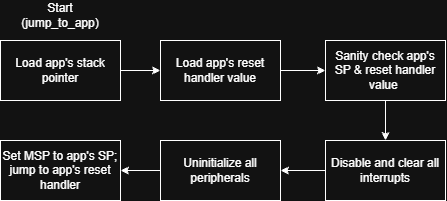

The diagram above was exported from draw.io. Its source (the exported page's mxGraphModel, read from the mxfile embedded in the PNG):
<mxGraphModel dx="1030" dy="519" grid="1" gridSize="10" guides="1" tooltips="1" connect="1" arrows="1" fold="1" page="1" pageScale="1" pageWidth="850" pageHeight="1100" math="0" shadow="0">
  <root>
    <mxCell id="0" />
    <mxCell id="1" parent="0" />
    <mxCell id="Djm-JyW6T5EAXRuHNICf-1" parent="1" style="text;html=1;whiteSpace=wrap;strokeColor=none;fillColor=none;align=center;verticalAlign=middle;rounded=0;" value="Start (jump_to_app)" vertex="1">
      <mxGeometry height="30" width="60" x="70" y="40" as="geometry" />
    </mxCell>
    <mxCell id="Djm-JyW6T5EAXRuHNICf-2" parent="1" style="rounded=0;whiteSpace=wrap;html=1;" value="Load app's stack pointer" vertex="1">
      <mxGeometry height="60" width="120" x="40" y="80" as="geometry" />
    </mxCell>
    <mxCell id="Djm-JyW6T5EAXRuHNICf-4" edge="1" parent="1" source="Djm-JyW6T5EAXRuHNICf-2" style="endArrow=classic;html=1;rounded=0;defaultLabelBackgroundColor=page;labelPadding=0 4;exitX=1;exitY=0.5;exitDx=0;exitDy=0;" target="Djm-JyW6T5EAXRuHNICf-5" value="">
      <mxGeometry height="50" relative="1" width="50" as="geometry">
        <mxPoint x="400" y="300" as="sourcePoint" />
        <mxPoint x="250" y="110" as="targetPoint" />
      </mxGeometry>
    </mxCell>
    <mxCell id="Djm-JyW6T5EAXRuHNICf-5" parent="1" style="rounded=0;whiteSpace=wrap;html=1;" value="Load app's reset handler value" vertex="1">
      <mxGeometry height="60" width="120" x="200" y="80" as="geometry" />
    </mxCell>
    <mxCell id="Djm-JyW6T5EAXRuHNICf-6" edge="1" parent="1" source="Djm-JyW6T5EAXRuHNICf-5" style="endArrow=classic;html=1;rounded=0;defaultLabelBackgroundColor=page;labelPadding=0 4;exitX=1;exitY=0.5;exitDx=0;exitDy=0;" target="Djm-JyW6T5EAXRuHNICf-7" value="">
      <mxGeometry height="50" relative="1" width="50" as="geometry">
        <mxPoint x="400" y="290" as="sourcePoint" />
        <mxPoint x="400" y="110" as="targetPoint" />
      </mxGeometry>
    </mxCell>
    <mxCell id="Djm-JyW6T5EAXRuHNICf-7" parent="1" style="rounded=0;whiteSpace=wrap;html=1;" value="Sanity check app's SP &amp;amp; reset handler value&amp;nbsp;" vertex="1">
      <mxGeometry height="60" width="120" x="365" y="80" as="geometry" />
    </mxCell>
    <mxCell id="Djm-JyW6T5EAXRuHNICf-8" edge="1" parent="1" source="Djm-JyW6T5EAXRuHNICf-7" style="endArrow=classic;html=1;rounded=0;defaultLabelBackgroundColor=page;labelPadding=0 4;exitX=0.5;exitY=1;exitDx=0;exitDy=0;" target="Djm-JyW6T5EAXRuHNICf-9" value="">
      <mxGeometry height="50" relative="1" width="50" as="geometry">
        <mxPoint x="400" y="280" as="sourcePoint" />
        <mxPoint x="425" y="200" as="targetPoint" />
      </mxGeometry>
    </mxCell>
    <mxCell id="Djm-JyW6T5EAXRuHNICf-9" parent="1" style="rounded=0;whiteSpace=wrap;html=1;" value="Disable and clear all interrupts" vertex="1">
      <mxGeometry height="60" width="120" x="365" y="180" as="geometry" />
    </mxCell>
    <mxCell id="Djm-JyW6T5EAXRuHNICf-10" edge="1" parent="1" source="Djm-JyW6T5EAXRuHNICf-9" style="endArrow=classic;html=1;rounded=0;defaultLabelBackgroundColor=page;labelPadding=0 4;exitX=0;exitY=0.5;exitDx=0;exitDy=0;" target="Djm-JyW6T5EAXRuHNICf-11" value="">
      <mxGeometry height="50" relative="1" width="50" as="geometry">
        <mxPoint x="400" y="270" as="sourcePoint" />
        <mxPoint x="310" y="210" as="targetPoint" />
      </mxGeometry>
    </mxCell>
    <mxCell id="Djm-JyW6T5EAXRuHNICf-11" parent="1" style="rounded=0;whiteSpace=wrap;html=1;" value="Uninitialize all peripherals" vertex="1">
      <mxGeometry height="60" width="120" x="200" y="180" as="geometry" />
    </mxCell>
    <mxCell id="Djm-JyW6T5EAXRuHNICf-12" edge="1" parent="1" source="Djm-JyW6T5EAXRuHNICf-11" style="endArrow=classic;html=1;rounded=0;defaultLabelBackgroundColor=page;labelPadding=0 4;exitX=0;exitY=0.5;exitDx=0;exitDy=0;" target="Djm-JyW6T5EAXRuHNICf-13" value="">
      <mxGeometry height="50" relative="1" width="50" as="geometry">
        <mxPoint x="400" y="260" as="sourcePoint" />
        <mxPoint x="170" y="210" as="targetPoint" />
      </mxGeometry>
    </mxCell>
    <mxCell id="Djm-JyW6T5EAXRuHNICf-13" parent="1" style="rounded=0;whiteSpace=wrap;html=1;" value="Set MSP to app's SP; jump to app's reset handler" vertex="1">
      <mxGeometry height="60" width="120" x="40" y="180" as="geometry" />
    </mxCell>
  </root>
</mxGraphModel>